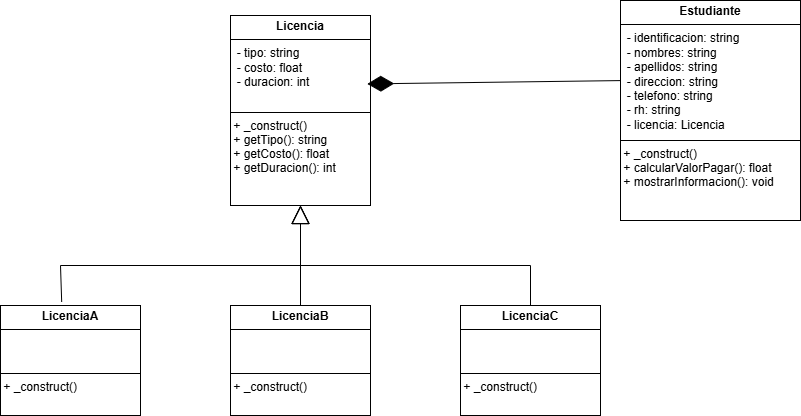

The diagram above was exported from draw.io. Its source (the exported page's mxGraphModel, read from the mxfile embedded in the PNG):
<mxGraphModel dx="1034" dy="570" grid="1" gridSize="10" guides="1" tooltips="1" connect="1" arrows="1" fold="1" page="1" pageScale="1" pageWidth="2336" pageHeight="1654" math="0" shadow="0">
  <root>
    <mxCell id="0" />
    <mxCell id="1" parent="0" />
    <mxCell id="wLAzAHEC_zOEnZku92HW-1" value="&lt;p style=&quot;margin:0px;margin-top:4px;text-align:center;&quot;&gt;&lt;b&gt;Licencia&lt;/b&gt;&lt;/p&gt;&lt;hr size=&quot;1&quot; style=&quot;border-style:solid;&quot;&gt;&amp;nbsp;&amp;nbsp;&lt;span style=&quot;background-color: transparent; color: light-dark(rgb(0, 0, 0), rgb(255, 255, 255));&quot;&gt;- tipo: string&lt;/span&gt;&lt;div&gt;&amp;nbsp; - costo: float&lt;/div&gt;&lt;div&gt;&amp;nbsp; -&amp;nbsp;duracion: int&lt;br&gt;&lt;div&gt;&lt;br&gt;&lt;/div&gt;&lt;div&gt;&lt;div style=&quot;height:2px;&quot;&gt;&lt;/div&gt;&lt;hr size=&quot;1&quot; style=&quot;border-style:solid;&quot;&gt;&lt;div style=&quot;height:2px;&quot;&gt;&amp;nbsp;+&amp;nbsp;_construct()&amp;nbsp;&lt;/div&gt;&lt;div style=&quot;height:2px;&quot;&gt;&amp;nbsp;&amp;nbsp; &amp;nbsp;&lt;/div&gt;&lt;div style=&quot;height:2px;&quot;&gt;&lt;br&gt;&lt;/div&gt;&lt;div style=&quot;height:2px;&quot;&gt;&lt;br&gt;&lt;/div&gt;&lt;div style=&quot;height:2px;&quot;&gt;&lt;br&gt;&lt;/div&gt;&lt;div style=&quot;height:2px;&quot;&gt;&lt;br&gt;&lt;/div&gt;&lt;div style=&quot;height:2px;&quot;&gt;&lt;br&gt;&lt;/div&gt;&lt;div style=&quot;height:2px;&quot;&gt;&amp;nbsp;+&lt;span style=&quot;background-color: transparent; color: light-dark(rgb(0, 0, 0), rgb(255, 255, 255));&quot;&gt;&amp;nbsp;getTipo(): string&amp;nbsp;&lt;/span&gt;&lt;/div&gt;&lt;div style=&quot;height:2px;&quot;&gt;&lt;span style=&quot;background-color: transparent; color: light-dark(rgb(0, 0, 0), rgb(255, 255, 255));&quot;&gt;&lt;br&gt;&lt;/span&gt;&lt;/div&gt;&lt;div style=&quot;height:2px;&quot;&gt;&lt;span style=&quot;background-color: transparent; color: light-dark(rgb(0, 0, 0), rgb(255, 255, 255));&quot;&gt;&lt;br&gt;&lt;/span&gt;&lt;/div&gt;&lt;div style=&quot;height:2px;&quot;&gt;&lt;span style=&quot;background-color: transparent; color: light-dark(rgb(0, 0, 0), rgb(255, 255, 255));&quot;&gt;&lt;br&gt;&lt;/span&gt;&lt;/div&gt;&lt;div style=&quot;height:2px;&quot;&gt;&lt;span style=&quot;background-color: transparent; color: light-dark(rgb(0, 0, 0), rgb(255, 255, 255));&quot;&gt;&lt;br&gt;&lt;/span&gt;&lt;/div&gt;&lt;div style=&quot;height:2px;&quot;&gt;&lt;span style=&quot;background-color: transparent; color: light-dark(rgb(0, 0, 0), rgb(255, 255, 255));&quot;&gt;&lt;br&gt;&lt;/span&gt;&lt;/div&gt;&lt;div style=&quot;height:2px;&quot;&gt;&lt;span style=&quot;background-color: transparent; color: light-dark(rgb(0, 0, 0), rgb(255, 255, 255));&quot;&gt;&lt;br&gt;&lt;/span&gt;&lt;/div&gt;&lt;div style=&quot;height:2px;&quot;&gt;&lt;span style=&quot;background-color: transparent; color: light-dark(rgb(0, 0, 0), rgb(255, 255, 255));&quot;&gt;&amp;nbsp;+ getCosto(): float&amp;nbsp;&lt;/span&gt;&lt;/div&gt;&lt;div style=&quot;height:2px;&quot;&gt;&lt;span style=&quot;background-color: transparent; color: light-dark(rgb(0, 0, 0), rgb(255, 255, 255));&quot;&gt;&lt;br&gt;&lt;/span&gt;&lt;/div&gt;&lt;div style=&quot;height:2px;&quot;&gt;&lt;span style=&quot;background-color: transparent; color: light-dark(rgb(0, 0, 0), rgb(255, 255, 255));&quot;&gt;&lt;br&gt;&lt;/span&gt;&lt;/div&gt;&lt;div style=&quot;height:2px;&quot;&gt;&lt;span style=&quot;background-color: transparent; color: light-dark(rgb(0, 0, 0), rgb(255, 255, 255));&quot;&gt;&lt;br&gt;&lt;/span&gt;&lt;/div&gt;&lt;div style=&quot;height:2px;&quot;&gt;&lt;span style=&quot;background-color: transparent; color: light-dark(rgb(0, 0, 0), rgb(255, 255, 255));&quot;&gt;&lt;br&gt;&lt;/span&gt;&lt;/div&gt;&lt;div style=&quot;height:2px;&quot;&gt;&lt;span style=&quot;background-color: transparent; color: light-dark(rgb(0, 0, 0), rgb(255, 255, 255));&quot;&gt;&lt;br&gt;&lt;/span&gt;&lt;/div&gt;&lt;div style=&quot;height:2px;&quot;&gt;&lt;span style=&quot;background-color: transparent; color: light-dark(rgb(0, 0, 0), rgb(255, 255, 255));&quot;&gt;&lt;br&gt;&lt;/span&gt;&lt;/div&gt;&lt;div style=&quot;height:2px;&quot;&gt;&lt;span style=&quot;background-color: transparent; color: light-dark(rgb(0, 0, 0), rgb(255, 255, 255));&quot;&gt;&amp;nbsp;+ getDuracion(): int&lt;/span&gt;&lt;br&gt;&lt;/div&gt;&lt;/div&gt;&lt;/div&gt;" style="verticalAlign=top;align=left;overflow=fill;html=1;whiteSpace=wrap;" parent="1" vertex="1">
      <mxGeometry x="370" y="30" width="140" height="190" as="geometry" />
    </mxCell>
    <mxCell id="wLAzAHEC_zOEnZku92HW-2" value="&lt;p style=&quot;margin:0px;margin-top:4px;text-align:center;&quot;&gt;&lt;b&gt;LicenciaA&lt;/b&gt;&lt;/p&gt;&lt;hr size=&quot;1&quot; style=&quot;border-style:solid;&quot;&gt;&amp;nbsp;&lt;div&gt;&lt;div&gt;&lt;br&gt;&lt;/div&gt;&lt;div&gt;&lt;div style=&quot;height:2px;&quot;&gt;&lt;/div&gt;&lt;hr size=&quot;1&quot; style=&quot;border-style:solid;&quot;&gt;&lt;div style=&quot;height:2px;&quot;&gt;&amp;nbsp;+&amp;nbsp;_construct()&amp;nbsp;&lt;/div&gt;&lt;div style=&quot;height:2px;&quot;&gt;&amp;nbsp;&amp;nbsp; &amp;nbsp;&lt;/div&gt;&lt;div style=&quot;height:2px;&quot;&gt;&lt;br&gt;&lt;/div&gt;&lt;div style=&quot;height:2px;&quot;&gt;&lt;br&gt;&lt;/div&gt;&lt;div style=&quot;height:2px;&quot;&gt;&lt;br&gt;&lt;/div&gt;&lt;div style=&quot;height:2px;&quot;&gt;&lt;br&gt;&lt;/div&gt;&lt;div style=&quot;height:2px;&quot;&gt;&lt;br&gt;&lt;/div&gt;&lt;div style=&quot;height:2px;&quot;&gt;&lt;br&gt;&lt;/div&gt;&lt;/div&gt;&lt;/div&gt;" style="verticalAlign=top;align=left;overflow=fill;html=1;whiteSpace=wrap;" parent="1" vertex="1">
      <mxGeometry x="140" y="320" width="140" height="110" as="geometry" />
    </mxCell>
    <mxCell id="wLAzAHEC_zOEnZku92HW-5" value="&lt;p style=&quot;margin:0px;margin-top:4px;text-align:center;&quot;&gt;&lt;b&gt;LicenciaB&lt;/b&gt;&lt;/p&gt;&lt;hr size=&quot;1&quot; style=&quot;border-style:solid;&quot;&gt;&amp;nbsp;&lt;div&gt;&lt;div&gt;&lt;br&gt;&lt;/div&gt;&lt;div&gt;&lt;div style=&quot;height:2px;&quot;&gt;&lt;/div&gt;&lt;hr size=&quot;1&quot; style=&quot;border-style:solid;&quot;&gt;&lt;div style=&quot;height:2px;&quot;&gt;&amp;nbsp;+&amp;nbsp;_construct()&amp;nbsp;&lt;/div&gt;&lt;div style=&quot;height:2px;&quot;&gt;&amp;nbsp;&amp;nbsp; &amp;nbsp;&lt;/div&gt;&lt;div style=&quot;height:2px;&quot;&gt;&lt;br&gt;&lt;/div&gt;&lt;div style=&quot;height:2px;&quot;&gt;&lt;br&gt;&lt;/div&gt;&lt;div style=&quot;height:2px;&quot;&gt;&lt;br&gt;&lt;/div&gt;&lt;div style=&quot;height:2px;&quot;&gt;&lt;br&gt;&lt;/div&gt;&lt;div style=&quot;height:2px;&quot;&gt;&lt;br&gt;&lt;/div&gt;&lt;div style=&quot;height:2px;&quot;&gt;&lt;br&gt;&lt;/div&gt;&lt;/div&gt;&lt;/div&gt;" style="verticalAlign=top;align=left;overflow=fill;html=1;whiteSpace=wrap;" parent="1" vertex="1">
      <mxGeometry x="370" y="320" width="140" height="110" as="geometry" />
    </mxCell>
    <mxCell id="wLAzAHEC_zOEnZku92HW-6" value="&lt;p style=&quot;margin:0px;margin-top:4px;text-align:center;&quot;&gt;&lt;b&gt;LicenciaC&lt;/b&gt;&lt;/p&gt;&lt;hr size=&quot;1&quot; style=&quot;border-style:solid;&quot;&gt;&amp;nbsp;&lt;div&gt;&lt;div&gt;&lt;br&gt;&lt;/div&gt;&lt;div&gt;&lt;div style=&quot;height:2px;&quot;&gt;&lt;/div&gt;&lt;hr size=&quot;1&quot; style=&quot;border-style:solid;&quot;&gt;&lt;div style=&quot;height:2px;&quot;&gt;&amp;nbsp;+&amp;nbsp;_construct()&amp;nbsp;&lt;/div&gt;&lt;div style=&quot;height:2px;&quot;&gt;&amp;nbsp;&amp;nbsp; &amp;nbsp;&lt;/div&gt;&lt;div style=&quot;height:2px;&quot;&gt;&lt;br&gt;&lt;/div&gt;&lt;div style=&quot;height:2px;&quot;&gt;&lt;br&gt;&lt;/div&gt;&lt;div style=&quot;height:2px;&quot;&gt;&lt;br&gt;&lt;/div&gt;&lt;div style=&quot;height:2px;&quot;&gt;&lt;br&gt;&lt;/div&gt;&lt;div style=&quot;height:2px;&quot;&gt;&lt;br&gt;&lt;/div&gt;&lt;div style=&quot;height:2px;&quot;&gt;&lt;br&gt;&lt;/div&gt;&lt;/div&gt;&lt;/div&gt;" style="verticalAlign=top;align=left;overflow=fill;html=1;whiteSpace=wrap;" parent="1" vertex="1">
      <mxGeometry x="600" y="320" width="140" height="110" as="geometry" />
    </mxCell>
    <mxCell id="wLAzAHEC_zOEnZku92HW-7" value="" style="endArrow=block;endSize=16;endFill=0;html=1;rounded=0;exitX=0.437;exitY=-0.033;exitDx=0;exitDy=0;exitPerimeter=0;entryX=0.5;entryY=1;entryDx=0;entryDy=0;" parent="1" source="wLAzAHEC_zOEnZku92HW-2" target="wLAzAHEC_zOEnZku92HW-1" edge="1">
      <mxGeometry width="160" relative="1" as="geometry">
        <mxPoint x="210" y="260" as="sourcePoint" />
        <mxPoint x="370" y="260" as="targetPoint" />
        <Array as="points">
          <mxPoint x="200" y="280" />
          <mxPoint x="440" y="280" />
        </Array>
      </mxGeometry>
    </mxCell>
    <mxCell id="wLAzAHEC_zOEnZku92HW-8" value="" style="endArrow=block;endSize=16;endFill=0;html=1;rounded=0;exitX=0.5;exitY=0;exitDx=0;exitDy=0;entryX=0.5;entryY=1;entryDx=0;entryDy=0;" parent="1" source="wLAzAHEC_zOEnZku92HW-5" target="wLAzAHEC_zOEnZku92HW-1" edge="1">
      <mxGeometry width="160" relative="1" as="geometry">
        <mxPoint x="450" y="300" as="sourcePoint" />
        <mxPoint x="610" y="300" as="targetPoint" />
      </mxGeometry>
    </mxCell>
    <mxCell id="wLAzAHEC_zOEnZku92HW-9" value="" style="endArrow=block;endSize=16;endFill=0;html=1;rounded=0;exitX=0.5;exitY=0;exitDx=0;exitDy=0;entryX=0.5;entryY=1;entryDx=0;entryDy=0;" parent="1" source="wLAzAHEC_zOEnZku92HW-6" target="wLAzAHEC_zOEnZku92HW-1" edge="1">
      <mxGeometry width="160" relative="1" as="geometry">
        <mxPoint x="580" y="240" as="sourcePoint" />
        <mxPoint x="740" y="240" as="targetPoint" />
        <Array as="points">
          <mxPoint x="670" y="280" />
          <mxPoint x="440" y="280" />
        </Array>
      </mxGeometry>
    </mxCell>
    <mxCell id="wLAzAHEC_zOEnZku92HW-10" value="&lt;p style=&quot;margin:0px;margin-top:4px;text-align:center;&quot;&gt;&lt;b&gt;Estudiante&lt;/b&gt;&lt;/p&gt;&lt;hr size=&quot;1&quot; style=&quot;border-style:solid;&quot;&gt;&lt;div&gt;&lt;span style=&quot;background-color: transparent; color: light-dark(rgb(0, 0, 0), rgb(255, 255, 255));&quot;&gt;&amp;nbsp; - identificacion: string&lt;/span&gt;&lt;/div&gt;&lt;div&gt;&lt;span style=&quot;background-color: transparent; color: light-dark(rgb(0, 0, 0), rgb(255, 255, 255));&quot;&gt;&amp;nbsp; - nombres: string&lt;/span&gt;&lt;/div&gt;&lt;div&gt;&lt;span style=&quot;background-color: transparent; color: light-dark(rgb(0, 0, 0), rgb(255, 255, 255));&quot;&gt;&amp;nbsp; - apellidos: string&lt;/span&gt;&lt;/div&gt;&lt;div&gt;&lt;span style=&quot;background-color: transparent; color: light-dark(rgb(0, 0, 0), rgb(255, 255, 255));&quot;&gt;&amp;nbsp; - direccion: string&lt;/span&gt;&lt;/div&gt;&lt;div&gt;&lt;span style=&quot;background-color: transparent; color: light-dark(rgb(0, 0, 0), rgb(255, 255, 255));&quot;&gt;&amp;nbsp; - telefono: string&lt;/span&gt;&lt;/div&gt;&lt;div&gt;&lt;span style=&quot;background-color: transparent; color: light-dark(rgb(0, 0, 0), rgb(255, 255, 255));&quot;&gt;&amp;nbsp; - rh: string&lt;/span&gt;&lt;/div&gt;&lt;div&gt;&lt;span style=&quot;background-color: transparent; color: light-dark(rgb(0, 0, 0), rgb(255, 255, 255));&quot;&gt;&amp;nbsp; - licencia: Licencia&amp;nbsp;&lt;/span&gt;&lt;/div&gt;&lt;div&gt;&lt;div&gt;&lt;div style=&quot;height:2px;&quot;&gt;&lt;/div&gt;&lt;hr size=&quot;1&quot; style=&quot;border-style:solid;&quot;&gt;&lt;div style=&quot;height:2px;&quot;&gt;&amp;nbsp;+&amp;nbsp;_construct()&amp;nbsp;&lt;/div&gt;&lt;div style=&quot;height:2px;&quot;&gt;&amp;nbsp;&amp;nbsp; &amp;nbsp;&lt;/div&gt;&lt;div style=&quot;height:2px;&quot;&gt;&lt;br&gt;&lt;/div&gt;&lt;div style=&quot;height:2px;&quot;&gt;&lt;br&gt;&lt;/div&gt;&lt;div style=&quot;height:2px;&quot;&gt;&lt;br&gt;&lt;/div&gt;&lt;div style=&quot;height:2px;&quot;&gt;&lt;br&gt;&lt;/div&gt;&lt;div style=&quot;height:2px;&quot;&gt;&lt;br&gt;&lt;/div&gt;&lt;div style=&quot;height:2px;&quot;&gt;&amp;nbsp;&lt;span style=&quot;background-color: transparent;&quot;&gt;+ calcularValorPagar(): float&lt;/span&gt;&lt;/div&gt;&lt;div style=&quot;height:2px;&quot;&gt;&lt;span style=&quot;background-color: transparent; color: light-dark(rgb(0, 0, 0), rgb(255, 255, 255));&quot;&gt;&lt;br&gt;&lt;/span&gt;&lt;/div&gt;&lt;div style=&quot;height:2px;&quot;&gt;&lt;span style=&quot;background-color: transparent; color: light-dark(rgb(0, 0, 0), rgb(255, 255, 255));&quot;&gt;&lt;br&gt;&lt;/span&gt;&lt;/div&gt;&lt;div style=&quot;height:2px;&quot;&gt;&lt;span style=&quot;background-color: transparent; color: light-dark(rgb(0, 0, 0), rgb(255, 255, 255));&quot;&gt;&lt;br&gt;&lt;/span&gt;&lt;/div&gt;&lt;div style=&quot;height:2px;&quot;&gt;&lt;span style=&quot;background-color: transparent; color: light-dark(rgb(0, 0, 0), rgb(255, 255, 255));&quot;&gt;&lt;br&gt;&lt;/span&gt;&lt;/div&gt;&lt;div style=&quot;height:2px;&quot;&gt;&lt;span style=&quot;background-color: transparent; color: light-dark(rgb(0, 0, 0), rgb(255, 255, 255));&quot;&gt;&lt;br&gt;&lt;/span&gt;&lt;/div&gt;&lt;div style=&quot;height:2px;&quot;&gt;&lt;span style=&quot;background-color: transparent; color: light-dark(rgb(0, 0, 0), rgb(255, 255, 255));&quot;&gt;&lt;br&gt;&lt;/span&gt;&lt;/div&gt;&lt;div style=&quot;height:2px;&quot;&gt;&lt;span style=&quot;background-color: transparent;&quot;&gt;&lt;font color=&quot;rgba(0, 0, 0, 0)&quot;&gt;&amp;nbsp;&lt;/font&gt;+ mostrarInformacion(): void&lt;font color=&quot;rgba(0, 0, 0, 0)&quot;&gt;&amp;nbsp;&lt;/font&gt;&lt;/span&gt;&lt;/div&gt;&lt;div style=&quot;height:2px;&quot;&gt;&lt;span style=&quot;background-color: transparent; color: light-dark(rgb(0, 0, 0), rgb(255, 255, 255));&quot;&gt;&lt;br&gt;&lt;/span&gt;&lt;/div&gt;&lt;div style=&quot;height:2px;&quot;&gt;&lt;span style=&quot;background-color: transparent; color: light-dark(rgb(0, 0, 0), rgb(255, 255, 255));&quot;&gt;&lt;br&gt;&lt;/span&gt;&lt;/div&gt;&lt;div style=&quot;height:2px;&quot;&gt;&lt;span style=&quot;background-color: transparent; color: light-dark(rgb(0, 0, 0), rgb(255, 255, 255));&quot;&gt;&lt;br&gt;&lt;/span&gt;&lt;/div&gt;&lt;div style=&quot;height:2px;&quot;&gt;&lt;span style=&quot;background-color: transparent; color: light-dark(rgb(0, 0, 0), rgb(255, 255, 255));&quot;&gt;&lt;br&gt;&lt;/span&gt;&lt;/div&gt;&lt;div style=&quot;height:2px;&quot;&gt;&lt;span style=&quot;background-color: transparent; color: light-dark(rgb(0, 0, 0), rgb(255, 255, 255));&quot;&gt;&lt;br&gt;&lt;/span&gt;&lt;/div&gt;&lt;div style=&quot;height:2px;&quot;&gt;&lt;span style=&quot;background-color: transparent; color: light-dark(rgb(0, 0, 0), rgb(255, 255, 255));&quot;&gt;&lt;br&gt;&lt;/span&gt;&lt;/div&gt;&lt;div style=&quot;height:2px;&quot;&gt;&lt;span style=&quot;background-color: transparent; color: light-dark(rgb(0, 0, 0), rgb(255, 255, 255));&quot;&gt;&amp;nbsp;&lt;/span&gt;&lt;br&gt;&lt;/div&gt;&lt;/div&gt;&lt;/div&gt;" style="verticalAlign=top;align=left;overflow=fill;html=1;whiteSpace=wrap;" parent="1" vertex="1">
      <mxGeometry x="760" y="15" width="180" height="220" as="geometry" />
    </mxCell>
    <mxCell id="wLAzAHEC_zOEnZku92HW-11" value="" style="endArrow=diamondThin;endFill=1;endSize=24;html=1;rounded=0;entryX=0.977;entryY=0.36;entryDx=0;entryDy=0;entryPerimeter=0;exitX=0;exitY=0.364;exitDx=0;exitDy=0;exitPerimeter=0;" parent="1" source="wLAzAHEC_zOEnZku92HW-10" target="wLAzAHEC_zOEnZku92HW-1" edge="1">
      <mxGeometry width="160" relative="1" as="geometry">
        <mxPoint x="550" y="110" as="sourcePoint" />
        <mxPoint x="710" y="110" as="targetPoint" />
      </mxGeometry>
    </mxCell>
  </root>
</mxGraphModel>